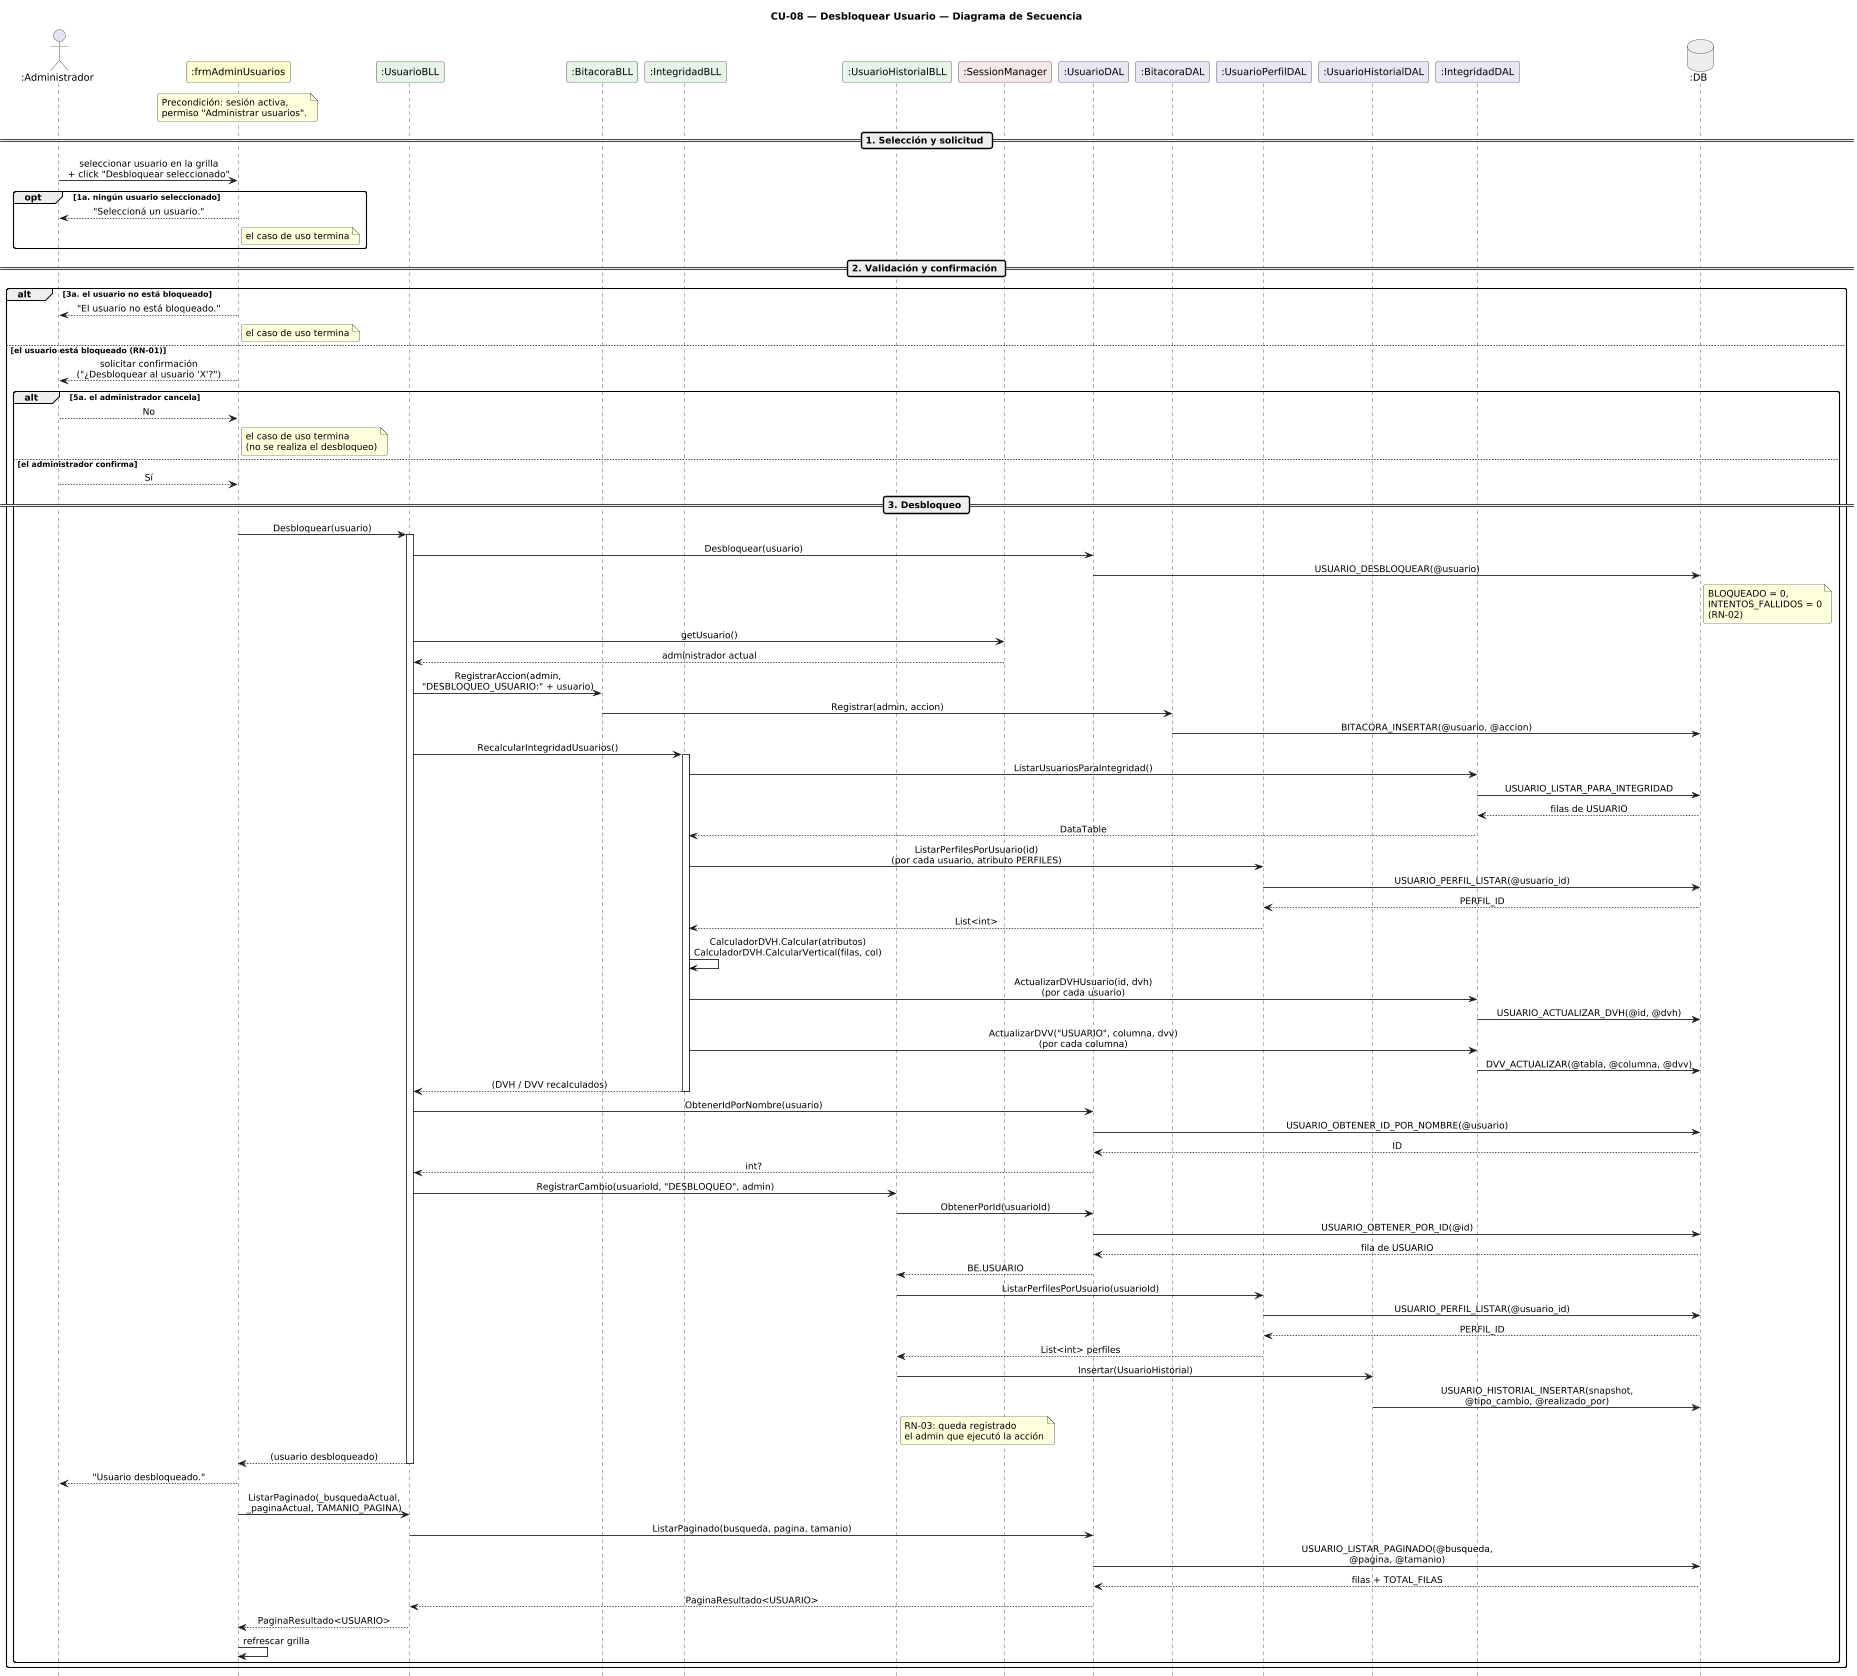

The diagram above was rendered by PlantUML. Its source (embedded in the PNG):
@startuml DiagramaSecuencia_CU08_DesbloquearUsuario

title CU-08 — Desbloquear Usuario — Diagrama de Secuencia

skinparam shadowing false
skinparam roundcorner 6
skinparam sequenceArrowThickness 1.2
skinparam sequenceMessageAlign center
hide footbox
scale 0.7

' ─────────────────────────────────────────
' Participantes en orden de aparición
' ─────────────────────────────────────────
actor       ":Administrador"       as A
participant ":frmAdminUsuarios"    as FA #FEFECE
participant ":UsuarioBLL"          as UB #E8F4E8
participant ":BitacoraBLL"         as BB #E8F4E8
participant ":IntegridadBLL"       as IB #E8F4E8
participant ":UsuarioHistorialBLL" as UH #E8F4E8
participant ":SessionManager"      as SM #F4E8E8
participant ":UsuarioDAL"          as UD #E8E8F4
participant ":BitacoraDAL"         as BD #E8E8F4
participant ":UsuarioPerfilDAL"    as UPD #E8E8F4
participant ":UsuarioHistorialDAL" as UHD #E8E8F4
participant ":IntegridadDAL"       as IND #E8E8F4
database    ":DB"                  as DB #EEEEEE

note over FA
  Precondición: sesión activa,
  permiso "Administrar usuarios".
end note

== 1. Selección y solicitud ==

A -> FA : seleccionar usuario en la grilla\n+ click "Desbloquear seleccionado"

opt 1a. ningún usuario seleccionado
  FA --> A : "Seleccioná un usuario."
  note right of FA : el caso de uso termina
end

== 2. Validación y confirmación ==

alt 3a. el usuario no está bloqueado
  FA --> A : "El usuario no está bloqueado."
  note right of FA : el caso de uso termina

else el usuario está bloqueado (RN-01)
  FA --> A : solicitar confirmación\n("¿Desbloquear al usuario 'X'?")

  alt 5a. el administrador cancela
    A --> FA : No
    note right of FA : el caso de uso termina\n(no se realiza el desbloqueo)

  else el administrador confirma
    A --> FA : Sí

    == 3. Desbloqueo ==

    FA -> UB : Desbloquear(usuario)
    activate UB

    UB -> UD : Desbloquear(usuario)
    UD -> DB : USUARIO_DESBLOQUEAR(@usuario)
    note right of DB
      BLOQUEADO = 0,
      INTENTOS_FALLIDOS = 0
      (RN-02)
    end note

    UB -> SM : getUsuario()
    SM --> UB : administrador actual

    UB -> BB : RegistrarAccion(admin,\n"DESBLOQUEO_USUARIO:" + usuario)
    BB -> BD : Registrar(admin, accion)
    BD -> DB : BITACORA_INSERTAR(@usuario, @accion)

    UB -> IB : RecalcularIntegridadUsuarios()
    activate IB
    IB -> IND : ListarUsuariosParaIntegridad()
    IND -> DB : USUARIO_LISTAR_PARA_INTEGRIDAD
    DB --> IND : filas de USUARIO
    IND --> IB : DataTable
    IB -> UPD : ListarPerfilesPorUsuario(id)\n(por cada usuario, atributo PERFILES)
    UPD -> DB : USUARIO_PERFIL_LISTAR(@usuario_id)
    DB --> UPD : PERFIL_ID
    UPD --> IB : List<int>
    IB -> IB : CalculadorDVH.Calcular(atributos)\nCalculadorDVH.CalcularVertical(filas, col)
    IB -> IND : ActualizarDVHUsuario(id, dvh)\n(por cada usuario)
    IND -> DB : USUARIO_ACTUALIZAR_DVH(@id, @dvh)
    IB -> IND : ActualizarDVV("USUARIO", columna, dvv)\n(por cada columna)
    IND -> DB : DVV_ACTUALIZAR(@tabla, @columna, @dvv)
    IB --> UB : (DVH / DVV recalculados)
    deactivate IB

    UB -> UD : ObtenerIdPorNombre(usuario)
    UD -> DB : USUARIO_OBTENER_ID_POR_NOMBRE(@usuario)
    DB --> UD : ID
    UD --> UB : int?

    UB -> UH : RegistrarCambio(usuarioId, "DESBLOQUEO", admin)
    UH -> UD : ObtenerPorId(usuarioId)
    UD -> DB : USUARIO_OBTENER_POR_ID(@id)
    DB --> UD : fila de USUARIO
    UD --> UH : BE.USUARIO
    UH -> UPD : ListarPerfilesPorUsuario(usuarioId)
    UPD -> DB : USUARIO_PERFIL_LISTAR(@usuario_id)
    DB --> UPD : PERFIL_ID
    UPD --> UH : List<int> perfiles
    UH -> UHD : Insertar(UsuarioHistorial)
    UHD -> DB : USUARIO_HISTORIAL_INSERTAR(snapshot,\n@tipo_cambio, @realizado_por)
    note right of UH : RN-03: queda registrado\nel admin que ejecutó la acción
    UB --> FA : (usuario desbloqueado)
    deactivate UB

    FA --> A : "Usuario desbloqueado."
    FA -> UB : ListarPaginado(_busquedaActual,\n_paginaActual, TAMANIO_PAGINA)
    UB -> UD : ListarPaginado(busqueda, pagina, tamanio)
    UD -> DB : USUARIO_LISTAR_PAGINADO(@busqueda,\n@pagina, @tamanio)
    DB --> UD : filas + TOTAL_FILAS
    UD --> UB : PaginaResultado<USUARIO>
    UB --> FA : PaginaResultado<USUARIO>
    FA -> FA : refrescar grilla
  end
end

@enduml